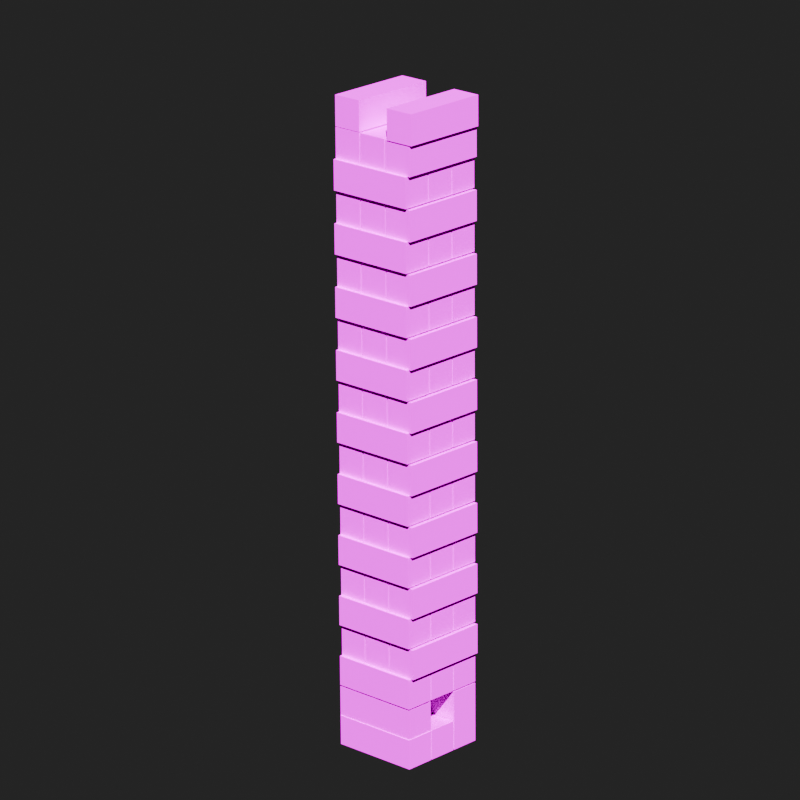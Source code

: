 # Source: PythonPol.blend  (saved by Blender 4.1.24; exported with 4.5.12 LTS)
import bpy
from mathutils import Matrix  # noqa: F401  (used for matrix-valued properties, if any)

bpy.ops.wm.read_factory_settings(use_empty=True)
scene = bpy.context.scene
scene.name = 'Scene'

# ---- images (referenced by path relative to the original .blend; pixels are not part of the script)
import os
ASSET_DIR = os.environ.get("B2B_ASSET_DIR", "")  # directory of the original .blend (textures are referenced by path, not embedded)
HERE = os.path.dirname(os.path.abspath(__file__))  # packed textures are extracted next to this script under _unpacked/

def load_image(name, relpath, width, height, colorspace="sRGB"):
    """Load a texture the original file referenced (path relative to the .blend, or extracted next to this script)."""
    p = next((c for c in (os.path.join(HERE, relpath), os.path.join(ASSET_DIR, relpath)) if relpath and os.path.exists(c)), "")
    if p:
        img = bpy.data.images.load(p, check_existing=True)
        img.name = name
    else:  # same state as the original file: an image datablock whose file is absent (Cycles renders it pink)
        img = bpy.data.images.new(name, width, height)
        img.source = "FILE"
        img.filepath = "//" + (relpath or name)
    img.colorspace_settings.name = colorspace
    return img
img_tekstury_doska_derevo_linii_jpg = load_image('tekstury-doska-derevo-linii.jpg', 'tekstury-doska-derevo-linii.jpg', 1024, 1024, 'sRGB')

# ---- materials (node trees are filled in below, after node groups)
mat_material_002 = bpy.data.materials.new('Material.002')
mat_material_002.use_transparent_shadow = False

# ---- material node trees
mat_material_002.use_nodes = True; mat_material_002.node_tree.nodes.clear()
_N = mat_material_002.node_tree.nodes; _L = mat_material_002.node_tree.links
n0 = _N.new('ShaderNodeBsdfPrincipled'); n0.name = 'Principled BSDF'; n0.location = (10, 300)
n1 = _N.new('ShaderNodeOutputMaterial'); n1.name = 'Material Output'; n1.location = (300, 300)
n2 = _N.new('ShaderNodeTexImage'); n2.name = 'Image Texture'; n2.location = (-402, 237)
n2.image = img_tekstury_doska_derevo_linii_jpg
_L.new(n0.outputs[0], n1.inputs[0])
_L.new(n2.outputs[0], n0.inputs[0])
n1.is_active_output = True

# ---- world
world_world = bpy.data.worlds.new('World'); scene.world = world_world
world_world.use_nodes = True; world_world.node_tree.nodes.clear()
_N = world_world.node_tree.nodes; _L = world_world.node_tree.links
n0 = _N.new('ShaderNodeBackground'); n0.name = 'Background'; n0.location = (10, 300)
n0.inputs[0].default_value = (0.05, 0.05, 0.05, 1.0)
n1 = _N.new('ShaderNodeOutputWorld'); n1.name = 'World Output'; n1.location = (300, 300)
_L.new(n0.outputs[0], n1.inputs[0])
n1.is_active_output = True
world_world.use_sun_shadow = False
world_world.sun_shadow_jitter_overblur = 0.0

# ---- cameras
cam_camera_001 = bpy.data.cameras.new('Camera.001')
cam_camera_001.lens = 199.3

# ---- lights
light_sun_001 = bpy.data.lights.new('Sun.001', 'SUN')
light_sun_001.transmission_factor = 0.0
light_sun_001.energy = 7.0

# ---- meshes
me_cube_082 = bpy.data.meshes.new('Cube.082')
me_cube_082.from_pydata([(-0.5, -1.5, -0.5), (-0.5, -1.5, 0.5), (-0.5, 1.5, -0.5), (-0.5, 1.5, 0.5), (0.5, -1.5, -0.5), (0.5, -1.5, 0.5), (0.5, 1.5, -0.5), (0.5, 1.5, 0.5)], [], [(0, 1, 3, 2), (2, 3, 7, 6), (6, 7, 5, 4), (4, 5, 1, 0), (2, 6, 4, 0), (7, 3, 1, 5)])
_uv = me_cube_082.uv_layers.new(name='UVMap')
_uv.uv.foreach_set('vector', [0.375, 0.0, 0.625, 0.0, 0.625, 0.25, 0.375, 0.25, 0.375, 0.25, 0.625, 0.25, 0.625, 0.5, 0.375, 0.5, 0.375, 0.5, 0.625, 0.5, 0.625, 0.75, 0.375, 0.75, 0.375, 0.75, 0.625, 0.75, 0.625, 1.0, 0.375, 1.0, 0.125, 0.5, 0.375, 0.5, 0.375, 0.75, 0.125, 0.75, 0.625, 0.5, 0.875, 0.5, 0.875, 0.75, 0.625, 0.75])
me_cube_082.materials.append(mat_material_002)
me_cube_082.update()

# ---- objects
ob_cube = bpy.data.objects.new('Cube', me_cube_082)
ob_cube_001 = bpy.data.objects.new('Cube.001', me_cube_082)
ob_cube_002 = bpy.data.objects.new('Cube.002', me_cube_082)
ob_cube_003 = bpy.data.objects.new('Cube.003', me_cube_082)
ob_cube_004 = bpy.data.objects.new('Cube.004', me_cube_082)
ob_cube_005 = bpy.data.objects.new('Cube.005', me_cube_082)
ob_cube_006 = bpy.data.objects.new('Cube.006', me_cube_082)
ob_cube_007 = bpy.data.objects.new('Cube.007', me_cube_082)
ob_cube_008 = bpy.data.objects.new('Cube.008', me_cube_082)
ob_cube_009 = bpy.data.objects.new('Cube.009', me_cube_082)
ob_cube_010 = bpy.data.objects.new('Cube.010', me_cube_082)
ob_cube_011 = bpy.data.objects.new('Cube.011', me_cube_082)
ob_cube_012 = bpy.data.objects.new('Cube.012', me_cube_082)
ob_cube_013 = bpy.data.objects.new('Cube.013', me_cube_082)
ob_cube_014 = bpy.data.objects.new('Cube.014', me_cube_082)
ob_cube_015 = bpy.data.objects.new('Cube.015', me_cube_082)
ob_cube_016 = bpy.data.objects.new('Cube.016', me_cube_082)
ob_cube_017 = bpy.data.objects.new('Cube.017', me_cube_082)
ob_cube_018 = bpy.data.objects.new('Cube.018', me_cube_082)
ob_cube_019 = bpy.data.objects.new('Cube.019', me_cube_082)
ob_cube_020 = bpy.data.objects.new('Cube.020', me_cube_082)
ob_cube_021 = bpy.data.objects.new('Cube.021', me_cube_082)
ob_cube_022 = bpy.data.objects.new('Cube.022', me_cube_082)
ob_cube_023 = bpy.data.objects.new('Cube.023', me_cube_082)
ob_cube_024 = bpy.data.objects.new('Cube.024', me_cube_082)
ob_cube_025 = bpy.data.objects.new('Cube.025', me_cube_082)
ob_cube_026 = bpy.data.objects.new('Cube.026', me_cube_082)
ob_cube_027 = bpy.data.objects.new('Cube.027', me_cube_082)
ob_cube_028 = bpy.data.objects.new('Cube.028', me_cube_082)
ob_cube_029 = bpy.data.objects.new('Cube.029', me_cube_082)
ob_cube_030 = bpy.data.objects.new('Cube.030', me_cube_082)
ob_cube_031 = bpy.data.objects.new('Cube.031', me_cube_082)
ob_cube_032 = bpy.data.objects.new('Cube.032', me_cube_082)
ob_cube_033 = bpy.data.objects.new('Cube.033', me_cube_082)
ob_cube_034 = bpy.data.objects.new('Cube.034', me_cube_082)
ob_cube_035 = bpy.data.objects.new('Cube.035', me_cube_082)
ob_cube_036 = bpy.data.objects.new('Cube.036', me_cube_082)
ob_cube_037 = bpy.data.objects.new('Cube.037', me_cube_082)
ob_cube_038 = bpy.data.objects.new('Cube.038', me_cube_082)
ob_cube_039 = bpy.data.objects.new('Cube.039', me_cube_082)
ob_cube_040 = bpy.data.objects.new('Cube.040', me_cube_082)
ob_cube_041 = bpy.data.objects.new('Cube.041', me_cube_082)
ob_cube_042 = bpy.data.objects.new('Cube.042', me_cube_082)
ob_cube_043 = bpy.data.objects.new('Cube.043', me_cube_082)
ob_cube_044 = bpy.data.objects.new('Cube.044', me_cube_082)
ob_cube_045 = bpy.data.objects.new('Cube.045', me_cube_082)
ob_cube_046 = bpy.data.objects.new('Cube.046', me_cube_082)
ob_cube_047 = bpy.data.objects.new('Cube.047', me_cube_082)
ob_cube_048 = bpy.data.objects.new('Cube.048', me_cube_082)
ob_cube_049 = bpy.data.objects.new('Cube.049', me_cube_082)
ob_cube_050 = bpy.data.objects.new('Cube.050', me_cube_082)
ob_cube_051 = bpy.data.objects.new('Cube.051', me_cube_082)
ob_cube_052 = bpy.data.objects.new('Cube.052', me_cube_082)
ob_cube_053 = bpy.data.objects.new('Cube.053', me_cube_082)
ob_cube_054 = bpy.data.objects.new('Cube.054', me_cube_082)
ob_cube_055 = bpy.data.objects.new('Cube.055', me_cube_082)
ob_cube_056 = bpy.data.objects.new('Cube.056', me_cube_082)
ob_cube_057 = bpy.data.objects.new('Cube.057', me_cube_082)
ob_cube_058 = bpy.data.objects.new('Cube.058', me_cube_082)
ob_cube_059 = bpy.data.objects.new('Cube.059', me_cube_082)
ob_cube_060 = bpy.data.objects.new('Cube.060', me_cube_082)
ob_camera = bpy.data.objects.new('Camera', cam_camera_001)
ob_sun = bpy.data.objects.new('Sun', light_sun_001)

# ---- transforms, parenting, visibility, modifiers, constraints
ob_cube.location = (0.0, 0.0, 0.0)
ob_cube_001.location = (1.05, 0.0, 0.0)
ob_cube_002.location = (2.1, 0.0, 0.0)
ob_cube_003.location = (0.0, 0.0, 2.05)
ob_cube_004.location = (1.05, 0.0, 2.05)
ob_cube_005.location = (2.1, 0.0, 2.05)
ob_cube_006.location = (0.0, 0.0, 4.1)
ob_cube_007.location = (1.05, 0.0, 4.1)
ob_cube_008.location = (2.1, 0.0, 4.1)
ob_cube_009.location = (0.0, 0.0, 6.15)
ob_cube_010.location = (1.05, 0.0, 6.15)
ob_cube_011.location = (2.1, 0.0, 6.15)
ob_cube_012.location = (0.0, 0.0, 8.2)
ob_cube_013.location = (1.05, 0.0, 8.2)
ob_cube_014.location = (2.1, 0.0, 8.2)
ob_cube_015.location = (0.0, 0.0, 10.25)
ob_cube_016.location = (1.05, 0.0, 10.25)
ob_cube_017.location = (2.1, 0.0, 10.25)
ob_cube_018.location = (0.0, 0.0, 12.3)
ob_cube_019.location = (1.05, 0.0, 12.3)
ob_cube_020.location = (2.1, 0.0, 12.3)
ob_cube_021.location = (0.0, 0.0, 14.35)
ob_cube_022.location = (1.05, 0.0, 14.35)
ob_cube_023.location = (2.1, 0.0, 14.35)
ob_cube_024.location = (0.0, 0.0, 16.4)
ob_cube_025.location = (1.05, 0.0, 16.4)
ob_cube_026.location = (2.1, 0.0, 16.4)
ob_cube_027.location = (0.0, 0.0, 18.45)
ob_cube_028.location = (1.05, 0.0, 18.45)
ob_cube_029.location = (2.1, 0.0, 18.45)
ob_cube_030.location = (0.0, 0.0, 1.0)
ob_cube_031.location = (2.074, -0.021, 1.0)
ob_cube_031.rotation_euler = (0.0, 0.0, 15.71)
ob_cube_032.location = (1.027, 1.192, 20.44)
ob_cube_032.rotation_euler = (0.0, 0.0, 17.28)
ob_cube_033.location = (1.0, -1.0, 3.05)
ob_cube_033.rotation_euler = (0.0, 0.0, 17.28)
ob_cube_034.location = (1.0, 0.05, 3.05)
ob_cube_034.rotation_euler = (0.0, 0.0, 17.28)
ob_cube_035.location = (1.0, 1.1, 3.05)
ob_cube_035.rotation_euler = (0.0, 0.0, 17.28)
ob_cube_036.location = (1.0, -1.0, 5.1)
ob_cube_036.rotation_euler = (0.0, 0.0, 17.28)
ob_cube_037.location = (1.0, 0.05, 5.1)
ob_cube_037.rotation_euler = (0.0, 0.0, 17.28)
ob_cube_038.location = (1.0, 1.1, 5.1)
ob_cube_038.rotation_euler = (0.0, 0.0, 17.28)
ob_cube_039.location = (1.0, -1.0, 7.15)
ob_cube_039.rotation_euler = (0.0, 0.0, 17.28)
ob_cube_040.location = (1.0, 0.05, 7.15)
ob_cube_040.rotation_euler = (0.0, 0.0, 17.28)
ob_cube_041.location = (1.0, 1.1, 7.15)
ob_cube_041.rotation_euler = (0.0, 0.0, 17.28)
ob_cube_042.location = (1.0, -1.0, 9.2)
ob_cube_042.rotation_euler = (0.0, 0.0, 17.28)
ob_cube_043.location = (1.0, 0.05, 9.2)
ob_cube_043.rotation_euler = (0.0, 0.0, 17.28)
ob_cube_044.location = (1.0, 1.1, 9.2)
ob_cube_044.rotation_euler = (0.0, 0.0, 17.28)
ob_cube_045.location = (1.0, -1.0, 11.25)
ob_cube_045.rotation_euler = (0.0, 0.0, 17.28)
ob_cube_046.location = (1.0, 0.05, 11.25)
ob_cube_046.rotation_euler = (0.0, 0.0, 17.28)
ob_cube_047.location = (1.0, 1.1, 11.25)
ob_cube_047.rotation_euler = (0.0, 0.0, 17.28)
ob_cube_048.location = (1.0, -1.0, 13.3)
ob_cube_048.rotation_euler = (0.0, 0.0, 17.28)
ob_cube_049.location = (1.0, 0.05, 13.3)
ob_cube_049.rotation_euler = (0.0, 0.0, 17.28)
ob_cube_050.location = (1.0, 1.1, 13.3)
ob_cube_050.rotation_euler = (0.0, 0.0, 17.28)
ob_cube_051.location = (1.0, -1.0, 15.35)
ob_cube_051.rotation_euler = (0.0, 0.0, 17.28)
ob_cube_052.location = (1.0, 0.05, 15.35)
ob_cube_052.rotation_euler = (0.0, 0.0, 17.28)
ob_cube_053.location = (1.0, 1.1, 15.35)
ob_cube_053.rotation_euler = (0.0, 0.0, 17.28)
ob_cube_054.location = (1.0, -1.0, 17.4)
ob_cube_054.rotation_euler = (0.0, 0.0, 17.28)
ob_cube_055.location = (1.0, 0.05, 17.4)
ob_cube_055.rotation_euler = (0.0, 0.0, 17.28)
ob_cube_056.location = (1.0, 1.1, 17.4)
ob_cube_056.rotation_euler = (0.0, 0.0, 17.28)
ob_cube_057.location = (1.0, -1.0, 19.45)
ob_cube_057.rotation_euler = (0.0, 0.0, 17.28)
ob_cube_058.location = (1.0, 0.05, 19.45)
ob_cube_058.rotation_euler = (0.0, 0.0, 17.28)
ob_cube_059.location = (1.0, 1.1, 19.45)
ob_cube_059.rotation_euler = (0.0, 0.0, 17.28)
ob_cube_060.location = (1.0, -1.0, 20.47)
ob_cube_060.rotation_euler = (0.0, 0.0, 17.28)
ob_camera.location = (95.81, 89.24, 56.68)
ob_camera.rotation_euler = (1.234, 0.007344, 2.325)
ob_sun.location = (12.9, 13.85, 26.73)
ob_sun.rotation_euler = (-0.8088, 0.1915, -0.5938)

# ---- collection membership
scene.collection.objects.link(ob_cube)
scene.collection.objects.link(ob_cube_001)
scene.collection.objects.link(ob_cube_002)
scene.collection.objects.link(ob_cube_003)
scene.collection.objects.link(ob_cube_004)
scene.collection.objects.link(ob_cube_005)
scene.collection.objects.link(ob_cube_006)
scene.collection.objects.link(ob_cube_007)
scene.collection.objects.link(ob_cube_008)
scene.collection.objects.link(ob_cube_009)
scene.collection.objects.link(ob_cube_010)
scene.collection.objects.link(ob_cube_011)
scene.collection.objects.link(ob_cube_012)
scene.collection.objects.link(ob_cube_013)
scene.collection.objects.link(ob_cube_014)
scene.collection.objects.link(ob_cube_015)
scene.collection.objects.link(ob_cube_016)
scene.collection.objects.link(ob_cube_017)
scene.collection.objects.link(ob_cube_018)
scene.collection.objects.link(ob_cube_019)
scene.collection.objects.link(ob_cube_020)
scene.collection.objects.link(ob_cube_021)
scene.collection.objects.link(ob_cube_022)
scene.collection.objects.link(ob_cube_023)
scene.collection.objects.link(ob_cube_024)
scene.collection.objects.link(ob_cube_025)
scene.collection.objects.link(ob_cube_026)
scene.collection.objects.link(ob_cube_027)
scene.collection.objects.link(ob_cube_028)
scene.collection.objects.link(ob_cube_029)
scene.collection.objects.link(ob_cube_030)
scene.collection.objects.link(ob_cube_031)
scene.collection.objects.link(ob_cube_032)
scene.collection.objects.link(ob_cube_033)
scene.collection.objects.link(ob_cube_034)
scene.collection.objects.link(ob_cube_035)
scene.collection.objects.link(ob_cube_036)
scene.collection.objects.link(ob_cube_037)
scene.collection.objects.link(ob_cube_038)
scene.collection.objects.link(ob_cube_039)
scene.collection.objects.link(ob_cube_040)
scene.collection.objects.link(ob_cube_041)
scene.collection.objects.link(ob_cube_042)
scene.collection.objects.link(ob_cube_043)
scene.collection.objects.link(ob_cube_044)
scene.collection.objects.link(ob_cube_045)
scene.collection.objects.link(ob_cube_046)
scene.collection.objects.link(ob_cube_047)
scene.collection.objects.link(ob_cube_048)
scene.collection.objects.link(ob_cube_049)
scene.collection.objects.link(ob_cube_050)
scene.collection.objects.link(ob_cube_051)
scene.collection.objects.link(ob_cube_052)
scene.collection.objects.link(ob_cube_053)
scene.collection.objects.link(ob_cube_054)
scene.collection.objects.link(ob_cube_055)
scene.collection.objects.link(ob_cube_056)
scene.collection.objects.link(ob_cube_057)
scene.collection.objects.link(ob_cube_058)
scene.collection.objects.link(ob_cube_059)
scene.collection.objects.link(ob_cube_060)
scene.collection.objects.link(ob_camera)
scene.collection.objects.link(ob_sun)

# ---- scene / render settings (as saved in the file)
scene.camera = ob_camera
scene.frame_start = 1; scene.frame_end = 360; scene.frame_set(1)
scene.render.engine = 'BLENDER_EEVEE_NEXT'
scene.render.image_settings.file_format = 'FFMPEG'
scene.render.image_settings.color_mode = 'RGB'
scene.render.resolution_x = 1080
scene.render.fps = 30
scene.cycles.sampling_pattern = 'TABULATED_SOBOL'
scene.eevee.use_gtao = True
scene.eevee.gtao_distance = 4.0
scene.eevee.ray_tracing_options.trace_max_roughness = 0.0
scene.view_settings.look = 'AgX - Very High Contrast'
bpy.context.view_layer.update()
